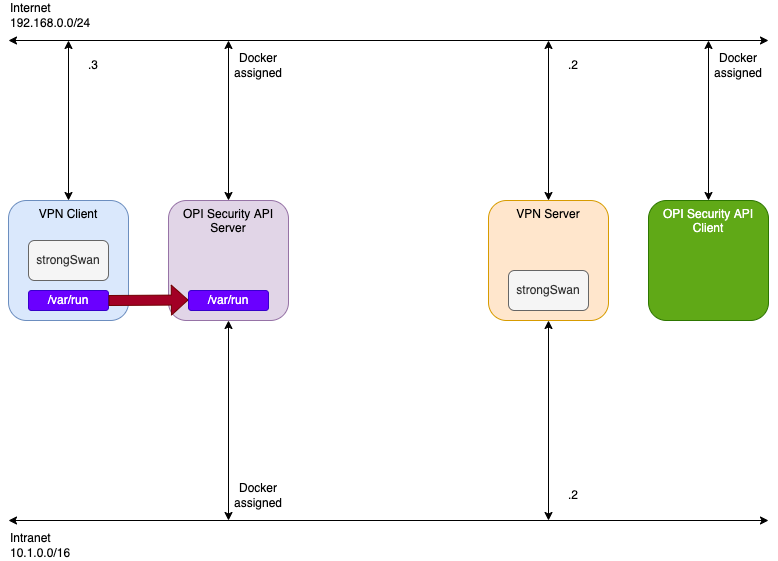

The diagram above was exported from draw.io. Its source (the exported page's mxGraphModel, read from the mxfile embedded in the PNG):
<mxGraphModel dx="946" dy="616" grid="1" gridSize="10" guides="1" tooltips="1" connect="1" arrows="1" fold="1" page="1" pageScale="1" pageWidth="850" pageHeight="1100" background="#FFFFFF" math="0" shadow="0">
  <root>
    <mxCell id="0" />
    <mxCell id="1" parent="0" />
    <mxCell id="5y6K0jXdveqRepzfYGp_-1" value="" style="endArrow=classic;startArrow=classic;html=1;rounded=0;" parent="1" edge="1">
      <mxGeometry width="50" height="50" relative="1" as="geometry">
        <mxPoint x="40" y="560" as="sourcePoint" />
        <mxPoint x="800" y="560" as="targetPoint" />
      </mxGeometry>
    </mxCell>
    <mxCell id="5y6K0jXdveqRepzfYGp_-3" value="Intranet&lt;br&gt;10.1.0.0/16" style="text;html=1;strokeColor=none;fillColor=none;align=left;verticalAlign=middle;whiteSpace=wrap;rounded=0;" parent="1" vertex="1">
      <mxGeometry x="40" y="570" width="110" height="30" as="geometry" />
    </mxCell>
    <mxCell id="5y6K0jXdveqRepzfYGp_-4" value="" style="endArrow=classic;startArrow=classic;html=1;rounded=0;" parent="1" edge="1">
      <mxGeometry width="50" height="50" relative="1" as="geometry">
        <mxPoint x="40" y="80" as="sourcePoint" />
        <mxPoint x="800" y="80" as="targetPoint" />
      </mxGeometry>
    </mxCell>
    <mxCell id="5y6K0jXdveqRepzfYGp_-5" value="Internet&lt;br&gt;192.168.0.0/24" style="text;html=1;strokeColor=none;fillColor=none;align=left;verticalAlign=middle;whiteSpace=wrap;rounded=0;" parent="1" vertex="1">
      <mxGeometry x="40" y="40" width="110" height="30" as="geometry" />
    </mxCell>
    <mxCell id="5y6K0jXdveqRepzfYGp_-6" value="VPN Client" style="rounded=1;whiteSpace=wrap;html=1;fillColor=#dae8fc;strokeColor=#6c8ebf;verticalAlign=top;" parent="1" vertex="1">
      <mxGeometry x="40" y="240" width="120" height="120" as="geometry" />
    </mxCell>
    <mxCell id="5y6K0jXdveqRepzfYGp_-7" value="strongSwan" style="rounded=1;whiteSpace=wrap;html=1;fillColor=#f5f5f5;fontColor=#333333;strokeColor=#666666;" parent="1" vertex="1">
      <mxGeometry x="60" y="280" width="80" height="40" as="geometry" />
    </mxCell>
    <mxCell id="5y6K0jXdveqRepzfYGp_-8" value="" style="endArrow=classic;startArrow=classic;html=1;rounded=0;exitX=0.5;exitY=0;exitDx=0;exitDy=0;" parent="1" source="5y6K0jXdveqRepzfYGp_-6" edge="1">
      <mxGeometry width="50" height="50" relative="1" as="geometry">
        <mxPoint x="360" y="340" as="sourcePoint" />
        <mxPoint x="100" y="80" as="targetPoint" />
      </mxGeometry>
    </mxCell>
    <mxCell id="5y6K0jXdveqRepzfYGp_-9" value=".2" style="text;html=1;strokeColor=none;fillColor=none;align=center;verticalAlign=middle;whiteSpace=wrap;rounded=0;" parent="1" vertex="1">
      <mxGeometry x="590" y="90" width="30" height="30" as="geometry" />
    </mxCell>
    <mxCell id="5y6K0jXdveqRepzfYGp_-11" value="" style="endArrow=classic;startArrow=classic;html=1;rounded=0;exitX=0.5;exitY=1;exitDx=0;exitDy=0;" parent="1" source="5y6K0jXdveqRepzfYGp_-13" edge="1">
      <mxGeometry width="50" height="50" relative="1" as="geometry">
        <mxPoint x="360" y="340" as="sourcePoint" />
        <mxPoint x="580" y="560" as="targetPoint" />
      </mxGeometry>
    </mxCell>
    <mxCell id="5y6K0jXdveqRepzfYGp_-12" value=".2" style="text;html=1;strokeColor=none;fillColor=none;align=center;verticalAlign=middle;whiteSpace=wrap;rounded=0;" parent="1" vertex="1">
      <mxGeometry x="590" y="520" width="30" height="30" as="geometry" />
    </mxCell>
    <mxCell id="5y6K0jXdveqRepzfYGp_-13" value="VPN Server" style="rounded=1;whiteSpace=wrap;html=1;fillColor=#ffe6cc;strokeColor=#d79b00;verticalAlign=top;" parent="1" vertex="1">
      <mxGeometry x="520" y="240" width="120" height="120" as="geometry" />
    </mxCell>
    <mxCell id="5y6K0jXdveqRepzfYGp_-14" value="strongSwan" style="rounded=1;whiteSpace=wrap;html=1;fillColor=#f5f5f5;fontColor=#333333;strokeColor=#666666;" parent="1" vertex="1">
      <mxGeometry x="540" y="310" width="80" height="40" as="geometry" />
    </mxCell>
    <mxCell id="5y6K0jXdveqRepzfYGp_-15" value="" style="endArrow=classic;startArrow=classic;html=1;rounded=0;exitX=0.5;exitY=0;exitDx=0;exitDy=0;" parent="1" source="5y6K0jXdveqRepzfYGp_-13" edge="1">
      <mxGeometry width="50" height="50" relative="1" as="geometry">
        <mxPoint x="430" y="250" as="sourcePoint" />
        <mxPoint x="580" y="80" as="targetPoint" />
      </mxGeometry>
    </mxCell>
    <mxCell id="5y6K0jXdveqRepzfYGp_-16" value=".3" style="text;html=1;strokeColor=none;fillColor=none;align=center;verticalAlign=middle;whiteSpace=wrap;rounded=0;" parent="1" vertex="1">
      <mxGeometry x="110" y="90" width="30" height="30" as="geometry" />
    </mxCell>
    <mxCell id="5y6K0jXdveqRepzfYGp_-20" value="OPI Security API Server" style="rounded=1;whiteSpace=wrap;html=1;fillColor=#e1d5e7;strokeColor=#9673a6;verticalAlign=top;" parent="1" vertex="1">
      <mxGeometry x="200" y="240" width="120" height="120" as="geometry" />
    </mxCell>
    <mxCell id="5y6K0jXdveqRepzfYGp_-21" value="OPI Security API Client" style="rounded=1;whiteSpace=wrap;html=1;fillColor=#60a917;strokeColor=#2D7600;verticalAlign=top;fontColor=#ffffff;" parent="1" vertex="1">
      <mxGeometry x="680" y="240" width="120" height="120" as="geometry" />
    </mxCell>
    <mxCell id="5y6K0jXdveqRepzfYGp_-22" value="/var/run" style="rounded=1;whiteSpace=wrap;html=1;fillColor=#6a00ff;fontColor=#ffffff;strokeColor=#3700CC;" parent="1" vertex="1">
      <mxGeometry x="60" y="330" width="80" height="20" as="geometry" />
    </mxCell>
    <mxCell id="5y6K0jXdveqRepzfYGp_-23" value="" style="shape=flexArrow;endArrow=classic;html=1;rounded=0;endWidth=19;endSize=5.21;fillColor=#a20025;strokeColor=#6F0000;exitX=1;exitY=0.5;exitDx=0;exitDy=0;" parent="1" source="5y6K0jXdveqRepzfYGp_-22" edge="1">
      <mxGeometry width="50" height="50" relative="1" as="geometry">
        <mxPoint x="150" y="339.5" as="sourcePoint" />
        <mxPoint x="220" y="339.5" as="targetPoint" />
      </mxGeometry>
    </mxCell>
    <mxCell id="5y6K0jXdveqRepzfYGp_-24" value="/var/run" style="rounded=1;whiteSpace=wrap;html=1;fillColor=#6a00ff;fontColor=#ffffff;strokeColor=#3700CC;" parent="1" vertex="1">
      <mxGeometry x="220" y="330" width="80" height="20" as="geometry" />
    </mxCell>
    <mxCell id="5y6K0jXdveqRepzfYGp_-25" value="" style="endArrow=classic;startArrow=classic;html=1;rounded=0;exitX=0.5;exitY=0;exitDx=0;exitDy=0;" parent="1" source="5y6K0jXdveqRepzfYGp_-20" edge="1">
      <mxGeometry width="50" height="50" relative="1" as="geometry">
        <mxPoint x="110" y="250" as="sourcePoint" />
        <mxPoint x="260" y="80" as="targetPoint" />
      </mxGeometry>
    </mxCell>
    <mxCell id="5y6K0jXdveqRepzfYGp_-26" value="" style="endArrow=classic;startArrow=classic;html=1;rounded=0;exitX=0.5;exitY=1;exitDx=0;exitDy=0;" parent="1" source="5y6K0jXdveqRepzfYGp_-20" edge="1">
      <mxGeometry width="50" height="50" relative="1" as="geometry">
        <mxPoint x="120" y="260" as="sourcePoint" />
        <mxPoint x="260" y="560" as="targetPoint" />
      </mxGeometry>
    </mxCell>
    <mxCell id="5y6K0jXdveqRepzfYGp_-27" value="" style="endArrow=classic;startArrow=classic;html=1;rounded=0;exitX=0.5;exitY=0;exitDx=0;exitDy=0;" parent="1" source="5y6K0jXdveqRepzfYGp_-21" edge="1">
      <mxGeometry width="50" height="50" relative="1" as="geometry">
        <mxPoint x="590" y="250" as="sourcePoint" />
        <mxPoint x="740" y="80" as="targetPoint" />
      </mxGeometry>
    </mxCell>
    <mxCell id="5y6K0jXdveqRepzfYGp_-28" value="Docker assigned" style="text;html=1;strokeColor=none;fillColor=none;align=center;verticalAlign=middle;whiteSpace=wrap;rounded=0;" parent="1" vertex="1">
      <mxGeometry x="260" y="90" width="60" height="30" as="geometry" />
    </mxCell>
    <mxCell id="5y6K0jXdveqRepzfYGp_-30" value="Docker assigned" style="text;html=1;strokeColor=none;fillColor=none;align=center;verticalAlign=middle;whiteSpace=wrap;rounded=0;" parent="1" vertex="1">
      <mxGeometry x="740" y="90" width="60" height="30" as="geometry" />
    </mxCell>
    <mxCell id="5y6K0jXdveqRepzfYGp_-31" value="Docker assigned" style="text;html=1;strokeColor=none;fillColor=none;align=center;verticalAlign=middle;whiteSpace=wrap;rounded=0;" parent="1" vertex="1">
      <mxGeometry x="260" y="520" width="60" height="30" as="geometry" />
    </mxCell>
  </root>
</mxGraphModel>